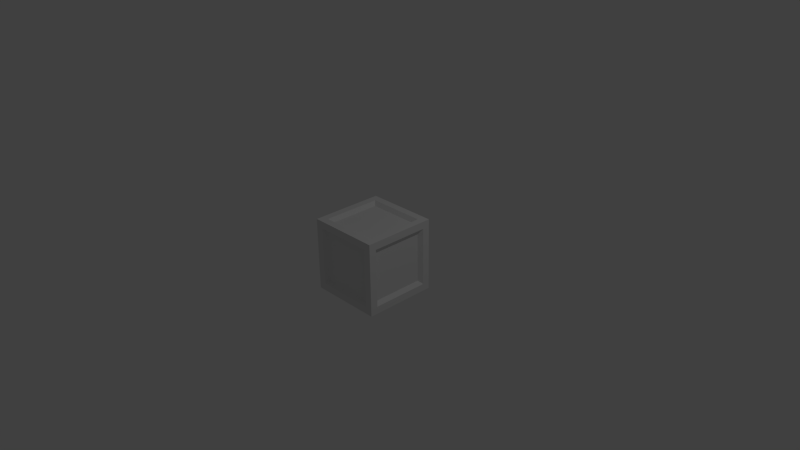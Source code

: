 # Source: crate.blend  (saved by Blender 2.73.0; exported with 4.5.12 LTS)
import bpy
from mathutils import Matrix  # noqa: F401  (used for matrix-valued properties, if any)

bpy.ops.wm.read_factory_settings(use_empty=True)
scene = bpy.context.scene
scene.name = 'Scene'

# ---- collections
col_collection_1 = bpy.data.collections.new('Collection 1'); scene.collection.children.link(col_collection_1)

# ---- materials (node trees are filled in below, after node groups)
mat_material = bpy.data.materials.new('Material')
mat_material.alpha_threshold = 0.0
mat_material.use_transparent_shadow = False
mat_material.roughness = 0.5
mat_material.line_color = (0.0, 0.0, 0.0, 1.0)

# ---- material node trees

# ---- world
world_world = bpy.data.worlds.new('World'); scene.world = world_world
world_world.color = (0.05088, 0.05088, 0.05088)
world_world.use_sun_shadow = False
world_world.sun_shadow_jitter_overblur = 0.0
world_world.cycles.sampling_method = 'MANUAL'
world_world.cycles.sample_map_resolution = 256

# ---- cameras
cam_camera = bpy.data.cameras.new('Camera')
cam_camera.clip_end = 100.0
cam_camera.lens = 35.0
cam_camera.sensor_width = 32.0
cam_camera.sensor_height = 18.0
cam_camera.ortho_scale = 7.314
cam_camera.dof.focus_distance = 0.0
cam_camera.dof.aperture_fstop = 128.0

# ---- lights
light_lamp = bpy.data.lights.new('Lamp', 'POINT')
light_lamp.transmission_factor = 0.0
light_lamp.cutoff_distance = 30.0
light_lamp.energy = 100.0
light_lamp.shadow_buffer_clip_start = 1.001
light_lamp.shadow_soft_size = 0.1
light_lamp.shadow_maximum_resolution = 0.006
light_lamp.use_absolute_resolution = True
light_lamp.cycles.use_multiple_importance_sampling = False

# ---- meshes
me_cube = bpy.data.meshes.new('Cube')
me_cube.from_pydata([(0.5, 0.5, -0.5), (0.5, -0.5, -0.5), (-0.5, -0.5, -0.5), (-0.5, 0.5, -0.5), (0.5, 0.5, 0.5), (0.5, -0.5, 0.5), (-0.5, -0.5, 0.5), (-0.5, 0.5, 0.5), (0.4, 0.4, 0.5), (0.4, -0.4, 0.5), (-0.4, 0.4, 0.5), (-0.4, -0.4, 0.5), (-0.5, -0.4, -0.4), (-0.5, 0.4, -0.4), (-0.5, -0.4, 0.4), (-0.5, 0.4, 0.4), (0.4, 0.5, -0.4), (-0.4, 0.5, -0.4), (0.4, 0.5, 0.4), (-0.4, 0.5, 0.4), (0.5, 0.4, -0.4), (0.5, -0.4, -0.4), (0.5, 0.4, 0.4), (0.5, -0.4, 0.4), (0.4, -0.5, -0.4), (-0.4, -0.5, -0.4), (0.4, -0.5, 0.4), (-0.4, -0.5, 0.4), (0.4, 0.4, -0.5), (0.4, -0.4, -0.5), (-0.4, 0.4, -0.5), (-0.4, -0.4, -0.5), (0.35, 0.35, 0.45), (0.35, -0.35, 0.45), (-0.35, 0.35, 0.45), (-0.35, -0.35, 0.45), (-0.45, -0.35, -0.35), (-0.45, 0.35, -0.35), (-0.45, -0.35, 0.35), (-0.45, 0.35, 0.35), (0.35, -0.45, -0.35), (-0.35, -0.45, -0.35), (0.35, -0.45, 0.35), (-0.35, -0.45, 0.35), (0.45, 0.35, -0.35), (0.45, -0.35, -0.35), (0.45, 0.35, 0.35), (0.45, -0.35, 0.35), (0.35, 0.45, -0.35), (-0.35, 0.45, -0.35), (0.35, 0.45, 0.35), (-0.35, 0.45, 0.35), (0.35, 0.35, -0.45), (0.35, -0.35, -0.45), (-0.35, 0.35, -0.45), (-0.35, -0.35, -0.45)], [], [(52, 53, 55, 54), (8, 9, 5, 4), (10, 8, 4, 7), (9, 11, 6, 5), (11, 10, 7, 6), (32, 34, 35, 33), (12, 13, 3, 2), (14, 12, 2, 6), (13, 15, 7, 3), (15, 14, 6, 7), (36, 38, 39, 37), (17, 16, 0, 3), (16, 18, 4, 0), (19, 17, 3, 7), (18, 19, 7, 4), (48, 49, 51, 50), (20, 21, 1, 0), (22, 20, 0, 4), (21, 23, 5, 1), (23, 22, 4, 5), (45, 44, 46, 47), (24, 25, 2, 1), (26, 24, 1, 5), (25, 27, 6, 2), (27, 26, 5, 6), (41, 40, 42, 43), (29, 28, 0, 1), (28, 30, 3, 0), (31, 29, 1, 2), (30, 31, 2, 3), (32, 33, 9, 8), (34, 32, 8, 10), (33, 35, 11, 9), (35, 34, 10, 11), (36, 37, 13, 12), (38, 36, 12, 14), (37, 39, 15, 13), (39, 38, 14, 15), (40, 41, 25, 24), (42, 40, 24, 26), (41, 43, 27, 25), (43, 42, 26, 27), (44, 45, 21, 20), (46, 44, 20, 22), (45, 47, 23, 21), (47, 46, 22, 23), (49, 48, 16, 17), (48, 50, 18, 16), (51, 49, 17, 19), (50, 51, 19, 18), (53, 52, 28, 29), (52, 54, 30, 28), (55, 53, 29, 31), (54, 55, 31, 30)])
me_cube.materials.append(mat_material)
me_cube.use_remesh_preserve_volume = False
me_cube.use_remesh_preserve_attributes = False
me_cube.use_mirror_vertex_groups = False
me_cube.update()

# ---- objects
ob_cube = bpy.data.objects.new('Cube', me_cube)
ob_lamp = bpy.data.objects.new('Lamp', light_lamp)
ob_camera = bpy.data.objects.new('Camera', cam_camera)

# ---- transforms, parenting, visibility, modifiers, constraints
ob_cube.location = (0.0, 0.0, 0.0)
ob_cube.lock_rotations_4d = False
ob_cube.empty_display_type = 'ARROWS'
ob_cube.lineart.crease_threshold = 0.0
ob_lamp.location = (4.076, 1.005, 5.904)
ob_lamp.rotation_euler = (0.6503, 0.05522, 1.866)
ob_lamp.lock_rotations_4d = False
ob_lamp.empty_display_type = 'ARROWS'
ob_lamp.color = (0.0, 0.0, 0.0, 0.0)
ob_lamp.lineart.crease_threshold = 0.0
ob_camera.location = (7.481, -6.508, 5.344)
ob_camera.rotation_euler = (1.109, 0.01082, 0.8149)
ob_camera.lock_rotations_4d = False
ob_camera.empty_display_type = 'ARROWS'
ob_camera.color = (0.0, 0.0, 0.0, 0.0)
ob_camera.display_type = 'WIRE'
ob_camera.lineart.crease_threshold = 0.0

# ---- collection membership
col_collection_1.objects.link(ob_cube)
col_collection_1.objects.link(ob_lamp)
col_collection_1.objects.link(ob_camera)

# ---- scene / render settings (as saved in the file)
scene.camera = ob_camera
scene.frame_start = 1; scene.frame_end = 250; scene.frame_set(1)
scene.render.engine = 'BLENDER_EEVEE_NEXT'
scene.render.resolution_percentage = 50
scene.render.dither_intensity = 0.0
scene.cycles.use_denoising = False
scene.cycles.samples = 10
scene.cycles.sampling_pattern = 'TABULATED_SOBOL'
scene.cycles.light_sampling_threshold = 0.0
scene.cycles.use_adaptive_sampling = False
scene.cycles.use_light_tree = False
scene.cycles.blur_glossy = 0.0
scene.cycles.pixel_filter_type = 'GAUSSIAN'
scene.cycles.sample_clamp_indirect = 0.0
scene.view_settings.view_transform = 'Standard'
bpy.context.view_layer.update()
